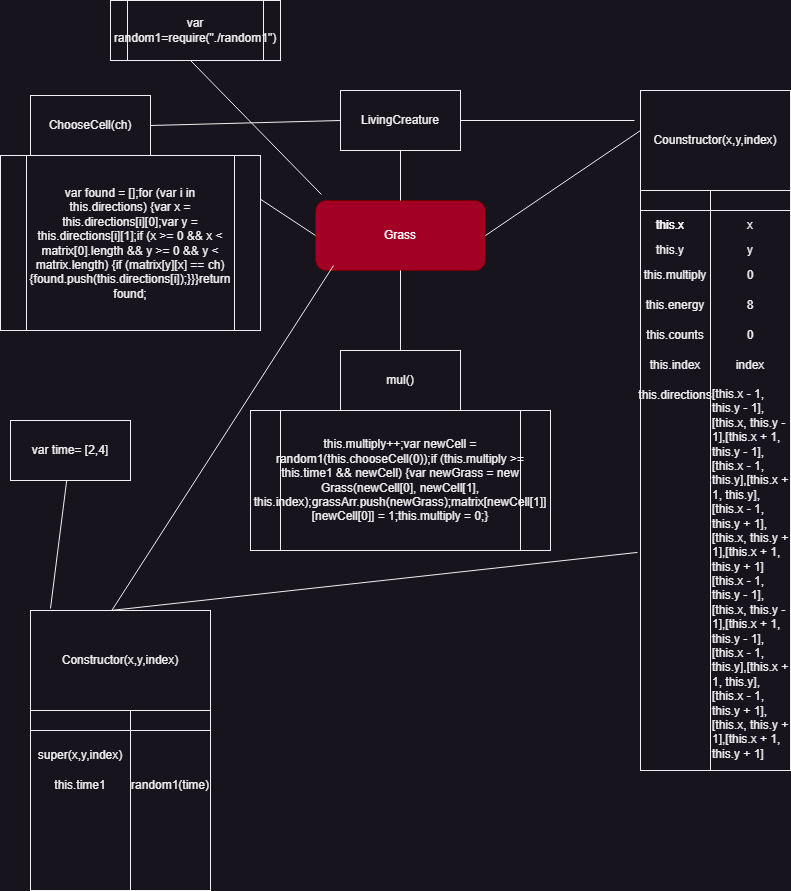

The diagram above was exported from draw.io. Its source (the exported page's mxGraphModel, read from the mxfile embedded in the PNG):
<mxGraphModel dx="839" dy="1692" grid="1" gridSize="10" guides="1" tooltips="1" connect="1" arrows="1" fold="1" page="1" pageScale="1" pageWidth="827" pageHeight="1169" math="0" shadow="0">
  <root>
    <mxCell id="0" />
    <mxCell id="1" parent="0" />
    <mxCell id="SojWcXB7F7GDLg0hgega-2" value="Grass" style="rounded=1;whiteSpace=wrap;html=1;fillColor=#a20025;fontColor=#ffffff;strokeColor=#6F0000;" parent="1" vertex="1">
      <mxGeometry x="315" y="130" width="170" height="70" as="geometry" />
    </mxCell>
    <mxCell id="SojWcXB7F7GDLg0hgega-6" value="" style="rounded=0;whiteSpace=wrap;html=1;rotation=0;" parent="1" vertex="1">
      <mxGeometry x="340" y="20" width="120" height="60" as="geometry" />
    </mxCell>
    <mxCell id="SojWcXB7F7GDLg0hgega-8" value="LivingCreature" style="text;html=1;strokeColor=none;fillColor=none;align=center;verticalAlign=middle;whiteSpace=wrap;rounded=0;" parent="1" vertex="1">
      <mxGeometry x="370" y="35" width="60" height="30" as="geometry" />
    </mxCell>
    <mxCell id="SojWcXB7F7GDLg0hgega-9" value="" style="endArrow=none;html=1;rounded=0;entryX=0.5;entryY=1;entryDx=0;entryDy=0;" parent="1" target="SojWcXB7F7GDLg0hgega-6" edge="1">
      <mxGeometry width="50" height="50" relative="1" as="geometry">
        <mxPoint x="400" y="130" as="sourcePoint" />
        <mxPoint x="440" y="240" as="targetPoint" />
      </mxGeometry>
    </mxCell>
    <mxCell id="SojWcXB7F7GDLg0hgega-10" value="" style="endArrow=none;html=1;rounded=0;entryX=0;entryY=0.5;entryDx=0;entryDy=0;exitX=1;exitY=0.25;exitDx=0;exitDy=0;" parent="1" source="SojWcXB7F7GDLg0hgega-44" target="SojWcXB7F7GDLg0hgega-2" edge="1">
      <mxGeometry width="50" height="50" relative="1" as="geometry">
        <mxPoint x="160" y="240" as="sourcePoint" />
        <mxPoint x="440" y="240" as="targetPoint" />
      </mxGeometry>
    </mxCell>
    <mxCell id="SojWcXB7F7GDLg0hgega-11" value="" style="rounded=0;whiteSpace=wrap;html=1;" parent="1" vertex="1">
      <mxGeometry x="640" y="20" width="150" height="100" as="geometry" />
    </mxCell>
    <mxCell id="SojWcXB7F7GDLg0hgega-12" value="Counstructor(x,y,index)" style="text;html=1;strokeColor=none;fillColor=none;align=center;verticalAlign=middle;whiteSpace=wrap;rounded=0;" parent="1" vertex="1">
      <mxGeometry x="685" y="55" width="60" height="30" as="geometry" />
    </mxCell>
    <mxCell id="SojWcXB7F7GDLg0hgega-13" value="" style="shape=internalStorage;whiteSpace=wrap;html=1;backgroundOutline=1;dx=70;dy=20;" parent="1" vertex="1">
      <mxGeometry x="640" y="120" width="150" height="580" as="geometry" />
    </mxCell>
    <mxCell id="SojWcXB7F7GDLg0hgega-14" value="this.x" style="text;html=1;strokeColor=none;fillColor=none;align=center;verticalAlign=middle;whiteSpace=wrap;rounded=0;" parent="1" vertex="1">
      <mxGeometry x="640" y="140" width="60" height="30" as="geometry" />
    </mxCell>
    <mxCell id="SojWcXB7F7GDLg0hgega-15" value="x" style="text;html=1;strokeColor=none;fillColor=none;align=center;verticalAlign=middle;whiteSpace=wrap;rounded=0;" parent="1" vertex="1">
      <mxGeometry x="720" y="140" width="60" height="30" as="geometry" />
    </mxCell>
    <mxCell id="SojWcXB7F7GDLg0hgega-16" value="this.x" style="text;html=1;strokeColor=none;fillColor=none;align=center;verticalAlign=middle;whiteSpace=wrap;rounded=0;" parent="1" vertex="1">
      <mxGeometry x="640" y="140" width="60" height="30" as="geometry" />
    </mxCell>
    <mxCell id="SojWcXB7F7GDLg0hgega-18" value="this.y" style="text;html=1;strokeColor=none;fillColor=none;align=center;verticalAlign=middle;whiteSpace=wrap;rounded=0;" parent="1" vertex="1">
      <mxGeometry x="640" y="165" width="60" height="30" as="geometry" />
    </mxCell>
    <mxCell id="SojWcXB7F7GDLg0hgega-19" value="y" style="text;html=1;strokeColor=none;fillColor=none;align=center;verticalAlign=middle;whiteSpace=wrap;rounded=0;" parent="1" vertex="1">
      <mxGeometry x="720" y="165" width="60" height="30" as="geometry" />
    </mxCell>
    <mxCell id="SojWcXB7F7GDLg0hgega-21" value="this.multiply" style="text;html=1;strokeColor=none;fillColor=none;align=center;verticalAlign=middle;whiteSpace=wrap;rounded=0;" parent="1" vertex="1">
      <mxGeometry x="650" y="190" width="50" height="30" as="geometry" />
    </mxCell>
    <mxCell id="SojWcXB7F7GDLg0hgega-24" value="0" style="text;html=1;strokeColor=none;fillColor=none;align=center;verticalAlign=middle;whiteSpace=wrap;rounded=0;" parent="1" vertex="1">
      <mxGeometry x="720" y="190" width="60" height="30" as="geometry" />
    </mxCell>
    <mxCell id="SojWcXB7F7GDLg0hgega-26" value="this.energy" style="text;html=1;strokeColor=none;fillColor=none;align=center;verticalAlign=middle;whiteSpace=wrap;rounded=0;" parent="1" vertex="1">
      <mxGeometry x="645" y="220" width="60" height="30" as="geometry" />
    </mxCell>
    <mxCell id="SojWcXB7F7GDLg0hgega-28" value="8" style="text;html=1;strokeColor=none;fillColor=none;align=center;verticalAlign=middle;whiteSpace=wrap;rounded=0;" parent="1" vertex="1">
      <mxGeometry x="720" y="220" width="60" height="30" as="geometry" />
    </mxCell>
    <mxCell id="SojWcXB7F7GDLg0hgega-29" value="this.counts" style="text;html=1;strokeColor=none;fillColor=none;align=center;verticalAlign=middle;whiteSpace=wrap;rounded=0;" parent="1" vertex="1">
      <mxGeometry x="645" y="250" width="60" height="30" as="geometry" />
    </mxCell>
    <mxCell id="SojWcXB7F7GDLg0hgega-31" value="0" style="text;html=1;strokeColor=none;fillColor=none;align=center;verticalAlign=middle;whiteSpace=wrap;rounded=0;" parent="1" vertex="1">
      <mxGeometry x="720" y="250" width="60" height="30" as="geometry" />
    </mxCell>
    <mxCell id="SojWcXB7F7GDLg0hgega-32" value="this.index" style="text;html=1;strokeColor=none;fillColor=none;align=center;verticalAlign=middle;whiteSpace=wrap;rounded=0;" parent="1" vertex="1">
      <mxGeometry x="645" y="280" width="60" height="30" as="geometry" />
    </mxCell>
    <mxCell id="SojWcXB7F7GDLg0hgega-33" value="index" style="text;html=1;strokeColor=none;fillColor=none;align=center;verticalAlign=middle;whiteSpace=wrap;rounded=0;" parent="1" vertex="1">
      <mxGeometry x="720" y="280" width="60" height="30" as="geometry" />
    </mxCell>
    <mxCell id="SojWcXB7F7GDLg0hgega-35" value="this.directions" style="text;html=1;strokeColor=none;fillColor=none;align=center;verticalAlign=middle;whiteSpace=wrap;rounded=0;" parent="1" vertex="1">
      <mxGeometry x="645" y="310" width="60" height="30" as="geometry" />
    </mxCell>
    <mxCell id="SojWcXB7F7GDLg0hgega-38" value="[this.x - 1, this.y - 1],[this.x, this.y - 1],[this.x + 1, this.y - 1],[this.x - 1, this.y],[this.x + 1, this.y],[this.x - 1, this.y + 1],[this.x, this.y + 1],[this.x + 1, this.y + 1][this.x - 1, this.y - 1],[this.x, this.y - 1],[this.x + 1, this.y - 1],[this.x - 1, this.y],[this.x + 1, this.y],[this.x - 1, this.y + 1],[this.x, this.y + 1],[this.x + 1, this.y + 1]" style="text;whiteSpace=wrap;html=1;" parent="1" vertex="1">
      <mxGeometry x="710" y="310" width="80" height="80" as="geometry" />
    </mxCell>
    <mxCell id="SojWcXB7F7GDLg0hgega-41" value="" style="endArrow=none;html=1;rounded=0;entryX=0.5;entryY=1;entryDx=0;entryDy=0;" parent="1" target="SojWcXB7F7GDLg0hgega-2" edge="1">
      <mxGeometry width="50" height="50" relative="1" as="geometry">
        <mxPoint x="400" y="280" as="sourcePoint" />
        <mxPoint x="220" y="270" as="targetPoint" />
      </mxGeometry>
    </mxCell>
    <mxCell id="SojWcXB7F7GDLg0hgega-42" value="" style="rounded=0;whiteSpace=wrap;html=1;" parent="1" vertex="1">
      <mxGeometry x="30" y="25" width="120" height="60" as="geometry" />
    </mxCell>
    <mxCell id="SojWcXB7F7GDLg0hgega-43" value="ChooseCell(ch)" style="text;html=1;strokeColor=none;fillColor=none;align=center;verticalAlign=middle;whiteSpace=wrap;rounded=0;" parent="1" vertex="1">
      <mxGeometry x="60" y="40" width="60" height="30" as="geometry" />
    </mxCell>
    <mxCell id="SojWcXB7F7GDLg0hgega-44" value="var found = [];for (var i in this.directions) {var x = this.directions[i][0];var y = this.directions[i][1];if (x &gt;= 0 &amp;&amp; x &lt; matrix[0].length &amp;&amp; y &gt;= 0 &amp;&amp; y &lt; matrix.length) {if (matrix[y][x] == ch) {found.push(this.directions[i]);}}}return found;" style="shape=process;whiteSpace=wrap;html=1;backgroundOutline=1;" parent="1" vertex="1">
      <mxGeometry y="85" width="260" height="175" as="geometry" />
    </mxCell>
    <mxCell id="SojWcXB7F7GDLg0hgega-49" value="this.multiply++;var newCell = random1(this.chooseCell(0));if (this.multiply &gt;= this.time1 &amp;&amp; newCell) {var newGrass = new Grass(newCell[0], newCell[1], this.index);grassArr.push(newGrass);matrix[newCell[1]][newCell[0]] = 1;this.multiply = 0;}" style="shape=process;whiteSpace=wrap;html=1;backgroundOutline=1;" parent="1" vertex="1">
      <mxGeometry x="250" y="340" width="300" height="140" as="geometry" />
    </mxCell>
    <mxCell id="RvbIfRMXOxLFpNtF7oOg-1" value="" style="endArrow=none;html=1;rounded=0;exitX=1;exitY=0.5;exitDx=0;exitDy=0;entryX=-0.04;entryY=0.3;entryDx=0;entryDy=0;entryPerimeter=0;" parent="1" source="SojWcXB7F7GDLg0hgega-6" target="SojWcXB7F7GDLg0hgega-11" edge="1">
      <mxGeometry width="50" height="50" relative="1" as="geometry">
        <mxPoint x="410" y="250" as="sourcePoint" />
        <mxPoint x="460" y="200" as="targetPoint" />
      </mxGeometry>
    </mxCell>
    <mxCell id="RvbIfRMXOxLFpNtF7oOg-2" value="" style="endArrow=none;html=1;rounded=0;entryX=0;entryY=0.4;entryDx=0;entryDy=0;entryPerimeter=0;exitX=1;exitY=0.5;exitDx=0;exitDy=0;" parent="1" source="SojWcXB7F7GDLg0hgega-2" target="SojWcXB7F7GDLg0hgega-11" edge="1">
      <mxGeometry width="50" height="50" relative="1" as="geometry">
        <mxPoint x="410" y="250" as="sourcePoint" />
        <mxPoint x="460" y="200" as="targetPoint" />
      </mxGeometry>
    </mxCell>
    <mxCell id="RvbIfRMXOxLFpNtF7oOg-3" value="" style="endArrow=none;html=1;rounded=0;exitX=0;exitY=0.5;exitDx=0;exitDy=0;entryX=1;entryY=0.5;entryDx=0;entryDy=0;" parent="1" source="SojWcXB7F7GDLg0hgega-6" target="SojWcXB7F7GDLg0hgega-42" edge="1">
      <mxGeometry width="50" height="50" relative="1" as="geometry">
        <mxPoint x="380" y="250" as="sourcePoint" />
        <mxPoint x="430" y="200" as="targetPoint" />
      </mxGeometry>
    </mxCell>
    <mxCell id="RvbIfRMXOxLFpNtF7oOg-5" value="mul()" style="rounded=0;whiteSpace=wrap;html=1;" parent="1" vertex="1">
      <mxGeometry x="340" y="280" width="120" height="60" as="geometry" />
    </mxCell>
    <mxCell id="MG0wxzvDYdq23y26NYvc-1" value="" style="endArrow=none;html=1;rounded=0;entryX=0.106;entryY=0.929;entryDx=0;entryDy=0;entryPerimeter=0;" parent="1" target="SojWcXB7F7GDLg0hgega-2" edge="1">
      <mxGeometry width="50" height="50" relative="1" as="geometry">
        <mxPoint x="110" y="542" as="sourcePoint" />
        <mxPoint x="440" y="250" as="targetPoint" />
      </mxGeometry>
    </mxCell>
    <mxCell id="MG0wxzvDYdq23y26NYvc-2" value="" style="endArrow=none;html=1;rounded=0;entryX=-0.02;entryY=0.624;entryDx=0;entryDy=0;entryPerimeter=0;" parent="1" target="SojWcXB7F7GDLg0hgega-13" edge="1">
      <mxGeometry width="50" height="50" relative="1" as="geometry">
        <mxPoint x="110" y="540" as="sourcePoint" />
        <mxPoint x="440" y="560" as="targetPoint" />
      </mxGeometry>
    </mxCell>
    <mxCell id="MG0wxzvDYdq23y26NYvc-3" value="Constructor(x,y,index)" style="rounded=0;whiteSpace=wrap;html=1;" parent="1" vertex="1">
      <mxGeometry x="30" y="540" width="180" height="100" as="geometry" />
    </mxCell>
    <mxCell id="MG0wxzvDYdq23y26NYvc-4" value="" style="shape=internalStorage;whiteSpace=wrap;html=1;backgroundOutline=1;dx=100;dy=20;" parent="1" vertex="1">
      <mxGeometry x="30" y="640" width="180" height="180" as="geometry" />
    </mxCell>
    <mxCell id="MG0wxzvDYdq23y26NYvc-5" value="super(x,y,index)" style="text;html=1;strokeColor=none;fillColor=none;align=center;verticalAlign=middle;whiteSpace=wrap;rounded=0;" parent="1" vertex="1">
      <mxGeometry x="70" y="670" width="20" height="30" as="geometry" />
    </mxCell>
    <mxCell id="MG0wxzvDYdq23y26NYvc-6" value="" style="endArrow=none;html=1;rounded=0;exitX=0.111;exitY=-0.02;exitDx=0;exitDy=0;exitPerimeter=0;" parent="1" source="MG0wxzvDYdq23y26NYvc-3" target="MG0wxzvDYdq23y26NYvc-7" edge="1">
      <mxGeometry width="50" height="50" relative="1" as="geometry">
        <mxPoint x="390" y="150" as="sourcePoint" />
        <mxPoint x="20" y="410" as="targetPoint" />
      </mxGeometry>
    </mxCell>
    <mxCell id="MG0wxzvDYdq23y26NYvc-7" value="var time= [2,4]" style="rounded=0;whiteSpace=wrap;html=1;" parent="1" vertex="1">
      <mxGeometry x="10" y="350" width="120" height="60" as="geometry" />
    </mxCell>
    <mxCell id="MG0wxzvDYdq23y26NYvc-8" value="this.time1" style="text;html=1;strokeColor=none;fillColor=none;align=center;verticalAlign=middle;whiteSpace=wrap;rounded=0;" parent="1" vertex="1">
      <mxGeometry x="50" y="700" width="60" height="30" as="geometry" />
    </mxCell>
    <mxCell id="MG0wxzvDYdq23y26NYvc-9" value="random1(time)" style="text;html=1;strokeColor=none;fillColor=none;align=center;verticalAlign=middle;whiteSpace=wrap;rounded=0;" parent="1" vertex="1">
      <mxGeometry x="140" y="700" width="60" height="30" as="geometry" />
    </mxCell>
    <mxCell id="Y0DZf5QvsAVM963bzwqr-1" value="" style="endArrow=none;html=1;rounded=0;entryX=0.035;entryY=-0.086;entryDx=0;entryDy=0;entryPerimeter=0;" edge="1" parent="1" target="SojWcXB7F7GDLg0hgega-2">
      <mxGeometry width="50" height="50" relative="1" as="geometry">
        <mxPoint x="190" y="-10" as="sourcePoint" />
        <mxPoint x="430" y="230" as="targetPoint" />
      </mxGeometry>
    </mxCell>
    <mxCell id="Y0DZf5QvsAVM963bzwqr-2" value="var random1=require(&quot;./random1&quot;)" style="shape=process;whiteSpace=wrap;html=1;backgroundOutline=1;" vertex="1" parent="1">
      <mxGeometry x="110" y="-70" width="170" height="60" as="geometry" />
    </mxCell>
  </root>
</mxGraphModel>